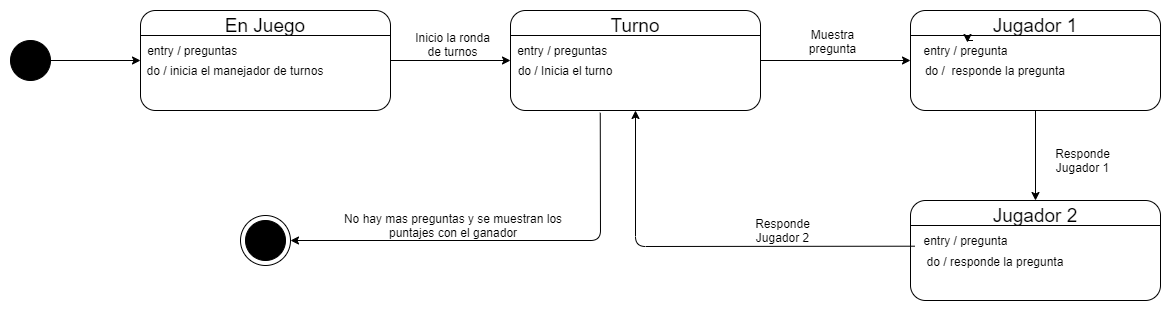

The diagram above was exported from draw.io. Its source (the exported page's mxGraphModel, read from the mxfile embedded in the PNG):
<mxGraphModel dx="1466" dy="784" grid="1" gridSize="10" guides="1" tooltips="1" connect="1" arrows="1" fold="1" page="1" pageScale="1" pageWidth="850" pageHeight="1100" math="0" shadow="0">
  <root>
    <mxCell id="0" />
    <mxCell id="1" parent="0" />
    <mxCell id="hU4NcaKcrMHmRyPLbZR5-1" value="" style="rounded=1;whiteSpace=wrap;html=1;" vertex="1" parent="1">
      <mxGeometry x="140" y="50" width="250" height="100" as="geometry" />
    </mxCell>
    <mxCell id="hU4NcaKcrMHmRyPLbZR5-2" value="" style="ellipse;whiteSpace=wrap;html=1;aspect=fixed;fillColor=#000000;" vertex="1" parent="1">
      <mxGeometry x="10" y="80" width="40" height="40" as="geometry" />
    </mxCell>
    <mxCell id="hU4NcaKcrMHmRyPLbZR5-3" value="" style="endArrow=classic;html=1;exitX=1;exitY=0.5;exitDx=0;exitDy=0;entryX=0;entryY=0.5;entryDx=0;entryDy=0;" edge="1" parent="1" source="hU4NcaKcrMHmRyPLbZR5-2" target="hU4NcaKcrMHmRyPLbZR5-1">
      <mxGeometry width="50" height="50" relative="1" as="geometry">
        <mxPoint x="400" y="430" as="sourcePoint" />
        <mxPoint x="450" y="380" as="targetPoint" />
      </mxGeometry>
    </mxCell>
    <mxCell id="hU4NcaKcrMHmRyPLbZR5-10" value="" style="ellipse;whiteSpace=wrap;html=1;aspect=fixed;fillColor=#FFFFFF;" vertex="1" parent="1">
      <mxGeometry x="240" y="255" width="50" height="50" as="geometry" />
    </mxCell>
    <mxCell id="hU4NcaKcrMHmRyPLbZR5-12" value="" style="ellipse;whiteSpace=wrap;html=1;aspect=fixed;fillColor=#000000;direction=west;" vertex="1" parent="1">
      <mxGeometry x="245" y="260" width="40" height="40" as="geometry" />
    </mxCell>
    <mxCell id="hU4NcaKcrMHmRyPLbZR5-14" value="entry / preguntas&amp;nbsp;&amp;nbsp;" style="text;html=1;align=center;verticalAlign=middle;resizable=0;points=[];autosize=1;" vertex="1" parent="1">
      <mxGeometry x="140" y="80" width="110" height="20" as="geometry" />
    </mxCell>
    <mxCell id="hU4NcaKcrMHmRyPLbZR5-17" value="" style="endArrow=none;html=1;exitX=0;exitY=0.25;exitDx=0;exitDy=0;entryX=1;entryY=0.25;entryDx=0;entryDy=0;" edge="1" parent="1" source="hU4NcaKcrMHmRyPLbZR5-1" target="hU4NcaKcrMHmRyPLbZR5-1">
      <mxGeometry width="50" height="50" relative="1" as="geometry">
        <mxPoint x="270" y="270" as="sourcePoint" />
        <mxPoint x="320" y="220" as="targetPoint" />
      </mxGeometry>
    </mxCell>
    <mxCell id="hU4NcaKcrMHmRyPLbZR5-20" value="&lt;font style=&quot;font-size: 19px;&quot;&gt;En Juego&lt;/font&gt;" style="text;html=1;strokeColor=none;fillColor=none;align=center;verticalAlign=middle;whiteSpace=wrap;rounded=0;fontSize=19;" vertex="1" parent="1">
      <mxGeometry x="140" y="50" width="250" height="30" as="geometry" />
    </mxCell>
    <mxCell id="hU4NcaKcrMHmRyPLbZR5-22" value="do / inicia el manejador de turnos" style="text;html=1;strokeColor=none;fillColor=none;align=center;verticalAlign=middle;whiteSpace=wrap;rounded=0;fontSize=12;" vertex="1" parent="1">
      <mxGeometry x="140" y="100" width="190" height="20" as="geometry" />
    </mxCell>
    <mxCell id="hU4NcaKcrMHmRyPLbZR5-23" value="" style="endArrow=classic;html=1;fontSize=12;exitX=1;exitY=0.5;exitDx=0;exitDy=0;" edge="1" parent="1" source="hU4NcaKcrMHmRyPLbZR5-1">
      <mxGeometry width="50" height="50" relative="1" as="geometry">
        <mxPoint x="430" y="115" as="sourcePoint" />
        <mxPoint x="510" y="100" as="targetPoint" />
      </mxGeometry>
    </mxCell>
    <mxCell id="hU4NcaKcrMHmRyPLbZR5-25" value="" style="rounded=1;whiteSpace=wrap;html=1;" vertex="1" parent="1">
      <mxGeometry x="510" y="50" width="250" height="100" as="geometry" />
    </mxCell>
    <mxCell id="hU4NcaKcrMHmRyPLbZR5-26" value="entry / preguntas&amp;nbsp;&amp;nbsp;" style="text;html=1;align=center;verticalAlign=middle;resizable=0;points=[];autosize=1;" vertex="1" parent="1">
      <mxGeometry x="510" y="80" width="110" height="20" as="geometry" />
    </mxCell>
    <mxCell id="hU4NcaKcrMHmRyPLbZR5-27" value="" style="endArrow=none;html=1;exitX=0;exitY=0.25;exitDx=0;exitDy=0;entryX=1;entryY=0.25;entryDx=0;entryDy=0;" edge="1" parent="1" source="hU4NcaKcrMHmRyPLbZR5-25" target="hU4NcaKcrMHmRyPLbZR5-25">
      <mxGeometry width="50" height="50" relative="1" as="geometry">
        <mxPoint x="640" y="280" as="sourcePoint" />
        <mxPoint x="690" y="230" as="targetPoint" />
      </mxGeometry>
    </mxCell>
    <mxCell id="hU4NcaKcrMHmRyPLbZR5-28" value="Turno" style="text;html=1;strokeColor=none;fillColor=none;align=center;verticalAlign=middle;whiteSpace=wrap;rounded=0;fontSize=19;" vertex="1" parent="1">
      <mxGeometry x="510" y="50" width="250" height="30" as="geometry" />
    </mxCell>
    <mxCell id="hU4NcaKcrMHmRyPLbZR5-29" value="do / Inicia el turno" style="text;html=1;strokeColor=none;fillColor=none;align=center;verticalAlign=middle;whiteSpace=wrap;rounded=0;fontSize=12;" vertex="1" parent="1">
      <mxGeometry x="475" y="100" width="180" height="20" as="geometry" />
    </mxCell>
    <mxCell id="hU4NcaKcrMHmRyPLbZR5-30" value="" style="rounded=1;whiteSpace=wrap;html=1;" vertex="1" parent="1">
      <mxGeometry x="910" y="50" width="250" height="100" as="geometry" />
    </mxCell>
    <mxCell id="hU4NcaKcrMHmRyPLbZR5-31" value="entry / pregunta" style="text;html=1;align=center;verticalAlign=middle;resizable=0;points=[];autosize=1;" vertex="1" parent="1">
      <mxGeometry x="915" y="80" width="100" height="20" as="geometry" />
    </mxCell>
    <mxCell id="hU4NcaKcrMHmRyPLbZR5-32" value="" style="endArrow=none;html=1;exitX=0;exitY=0.25;exitDx=0;exitDy=0;entryX=1;entryY=0.25;entryDx=0;entryDy=0;" edge="1" parent="1" source="hU4NcaKcrMHmRyPLbZR5-30" target="hU4NcaKcrMHmRyPLbZR5-30">
      <mxGeometry width="50" height="50" relative="1" as="geometry">
        <mxPoint x="1040" y="280" as="sourcePoint" />
        <mxPoint x="1090" y="230" as="targetPoint" />
      </mxGeometry>
    </mxCell>
    <mxCell id="hU4NcaKcrMHmRyPLbZR5-33" value="Jugador 1" style="text;html=1;strokeColor=none;fillColor=none;align=center;verticalAlign=middle;whiteSpace=wrap;rounded=0;fontSize=19;" vertex="1" parent="1">
      <mxGeometry x="910" y="50" width="250" height="30" as="geometry" />
    </mxCell>
    <mxCell id="hU4NcaKcrMHmRyPLbZR5-34" value="do /&amp;nbsp; responde la pregunta" style="text;html=1;strokeColor=none;fillColor=none;align=center;verticalAlign=middle;whiteSpace=wrap;rounded=0;fontSize=12;" vertex="1" parent="1">
      <mxGeometry x="910" y="100" width="170" height="20" as="geometry" />
    </mxCell>
    <mxCell id="hU4NcaKcrMHmRyPLbZR5-35" value="" style="rounded=1;whiteSpace=wrap;html=1;" vertex="1" parent="1">
      <mxGeometry x="910" y="240" width="250" height="100" as="geometry" />
    </mxCell>
    <mxCell id="hU4NcaKcrMHmRyPLbZR5-36" value="entry / pregunta" style="text;html=1;align=center;verticalAlign=middle;resizable=0;points=[];autosize=1;" vertex="1" parent="1">
      <mxGeometry x="915" y="270" width="100" height="20" as="geometry" />
    </mxCell>
    <mxCell id="hU4NcaKcrMHmRyPLbZR5-37" value="" style="endArrow=none;html=1;exitX=0;exitY=0.25;exitDx=0;exitDy=0;entryX=1;entryY=0.25;entryDx=0;entryDy=0;" edge="1" parent="1" source="hU4NcaKcrMHmRyPLbZR5-35" target="hU4NcaKcrMHmRyPLbZR5-35">
      <mxGeometry width="50" height="50" relative="1" as="geometry">
        <mxPoint x="1040" y="470" as="sourcePoint" />
        <mxPoint x="1090" y="420" as="targetPoint" />
      </mxGeometry>
    </mxCell>
    <mxCell id="hU4NcaKcrMHmRyPLbZR5-38" value="Jugador 2" style="text;html=1;strokeColor=none;fillColor=none;align=center;verticalAlign=middle;whiteSpace=wrap;rounded=0;fontSize=19;" vertex="1" parent="1">
      <mxGeometry x="910" y="240" width="250" height="30" as="geometry" />
    </mxCell>
    <mxCell id="hU4NcaKcrMHmRyPLbZR5-39" value="do / responde la pregunta" style="text;html=1;strokeColor=none;fillColor=none;align=center;verticalAlign=middle;whiteSpace=wrap;rounded=0;fontSize=12;" vertex="1" parent="1">
      <mxGeometry x="915" y="300" width="160" as="geometry" />
    </mxCell>
    <mxCell id="hU4NcaKcrMHmRyPLbZR5-40" value="" style="endArrow=classic;html=1;fontSize=12;exitX=1;exitY=0.5;exitDx=0;exitDy=0;entryX=0;entryY=0.5;entryDx=0;entryDy=0;" edge="1" parent="1" source="hU4NcaKcrMHmRyPLbZR5-25" target="hU4NcaKcrMHmRyPLbZR5-30">
      <mxGeometry width="50" height="50" relative="1" as="geometry">
        <mxPoint x="900" y="320" as="sourcePoint" />
        <mxPoint x="950" y="270" as="targetPoint" />
      </mxGeometry>
    </mxCell>
    <mxCell id="hU4NcaKcrMHmRyPLbZR5-41" value="" style="endArrow=classic;html=1;fontSize=12;exitX=0.5;exitY=1;exitDx=0;exitDy=0;entryX=0.5;entryY=0;entryDx=0;entryDy=0;" edge="1" parent="1" source="hU4NcaKcrMHmRyPLbZR5-30" target="hU4NcaKcrMHmRyPLbZR5-38">
      <mxGeometry width="50" height="50" relative="1" as="geometry">
        <mxPoint x="680" y="330" as="sourcePoint" />
        <mxPoint x="730" y="280" as="targetPoint" />
      </mxGeometry>
    </mxCell>
    <mxCell id="hU4NcaKcrMHmRyPLbZR5-42" value="" style="endArrow=classic;html=1;fontSize=12;exitX=-0.008;exitY=0.785;exitDx=0;exitDy=0;entryX=0.5;entryY=1;entryDx=0;entryDy=0;exitPerimeter=0;" edge="1" parent="1" source="hU4NcaKcrMHmRyPLbZR5-36" target="hU4NcaKcrMHmRyPLbZR5-25">
      <mxGeometry width="50" height="50" relative="1" as="geometry">
        <mxPoint x="680" y="330" as="sourcePoint" />
        <mxPoint x="640" y="270" as="targetPoint" />
        <Array as="points">
          <mxPoint x="635" y="286" />
        </Array>
      </mxGeometry>
    </mxCell>
    <mxCell id="hU4NcaKcrMHmRyPLbZR5-43" value="" style="endArrow=classic;html=1;fontSize=12;entryX=1;entryY=0.5;entryDx=0;entryDy=0;exitX=0.359;exitY=1.023;exitDx=0;exitDy=0;exitPerimeter=0;" edge="1" parent="1" source="hU4NcaKcrMHmRyPLbZR5-25" target="hU4NcaKcrMHmRyPLbZR5-10">
      <mxGeometry width="50" height="50" relative="1" as="geometry">
        <mxPoint x="680" y="330" as="sourcePoint" />
        <mxPoint x="530" y="305" as="targetPoint" />
        <Array as="points">
          <mxPoint x="600" y="280" />
        </Array>
      </mxGeometry>
    </mxCell>
    <mxCell id="hU4NcaKcrMHmRyPLbZR5-44" value="Inicio la ronda de turnos" style="text;html=1;strokeColor=none;fillColor=none;align=center;verticalAlign=middle;whiteSpace=wrap;rounded=0;fontSize=12;" vertex="1" parent="1">
      <mxGeometry x="410" y="74" width="85" height="20" as="geometry" />
    </mxCell>
    <mxCell id="hU4NcaKcrMHmRyPLbZR5-50" value="Muestra pregunta" style="text;html=1;strokeColor=none;fillColor=none;align=center;verticalAlign=middle;whiteSpace=wrap;rounded=0;fontSize=12;" vertex="1" parent="1">
      <mxGeometry x="790" y="71" width="85" height="20" as="geometry" />
    </mxCell>
    <mxCell id="hU4NcaKcrMHmRyPLbZR5-51" style="edgeStyle=orthogonalEdgeStyle;rounded=0;orthogonalLoop=1;jettySize=auto;html=1;exitX=0.25;exitY=1;exitDx=0;exitDy=0;entryX=0.228;entryY=1.067;entryDx=0;entryDy=0;entryPerimeter=0;fontSize=12;" edge="1" parent="1" source="hU4NcaKcrMHmRyPLbZR5-33" target="hU4NcaKcrMHmRyPLbZR5-33">
      <mxGeometry relative="1" as="geometry" />
    </mxCell>
    <mxCell id="hU4NcaKcrMHmRyPLbZR5-52" value="Responde Jugador 1" style="text;html=1;strokeColor=none;fillColor=none;align=center;verticalAlign=middle;whiteSpace=wrap;rounded=0;fontSize=12;" vertex="1" parent="1">
      <mxGeometry x="1040" y="190" width="85" height="20" as="geometry" />
    </mxCell>
    <mxCell id="hU4NcaKcrMHmRyPLbZR5-53" value="Responde Jugador 2" style="text;html=1;strokeColor=none;fillColor=none;align=center;verticalAlign=middle;whiteSpace=wrap;rounded=0;fontSize=12;" vertex="1" parent="1">
      <mxGeometry x="740" y="260" width="85" height="20" as="geometry" />
    </mxCell>
    <mxCell id="hU4NcaKcrMHmRyPLbZR5-54" value="No hay mas preguntas y se muestran los puntajes con el ganador" style="text;html=1;strokeColor=none;fillColor=none;align=center;verticalAlign=middle;whiteSpace=wrap;rounded=0;fontSize=12;" vertex="1" parent="1">
      <mxGeometry x="337.5" y="255" width="230" height="20" as="geometry" />
    </mxCell>
  </root>
</mxGraphModel>